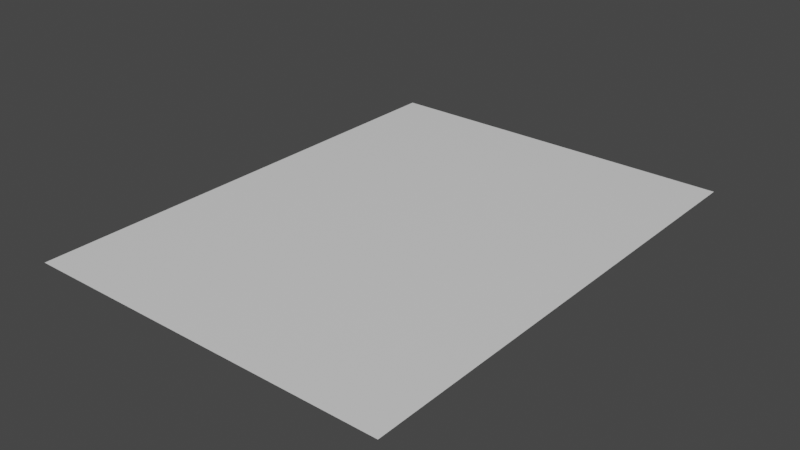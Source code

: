 # Source: foodpile_seaweed_01.blend  (saved by Blender 3.0.42; exported with 4.5.12 LTS)
import bpy
from mathutils import Matrix  # noqa: F401  (used for matrix-valued properties, if any)

bpy.ops.wm.read_factory_settings(use_empty=True)
scene = bpy.context.scene
scene.name = 'Scene'

# ---- collections
col_collection = bpy.data.collections.new('Collection'); scene.collection.children.link(col_collection)

# ---- materials (node trees are filled in below, after node groups)
mat_material_001 = bpy.data.materials.new('Material.001')
mat_material_001.alpha_threshold = 0.0
mat_material_001.use_transparent_shadow = False
mat_material_001.line_color = (0.0, 0.0, 0.0, 1.0)

# ---- material node trees
mat_material_001.use_nodes = True; mat_material_001.node_tree.nodes.clear()
_N = mat_material_001.node_tree.nodes; _L = mat_material_001.node_tree.links
n0 = _N.new('ShaderNodeOutputMaterial'); n0.name = 'Material Output'; n0.location = (300, 300)
n1 = _N.new('ShaderNodeBsdfPrincipled'); n1.name = 'Principled BSDF'; n1.location = (10, 300)
n1.distribution = 'GGX'
n1.subsurface_method = 'RANDOM_WALK_SKIN'
n1.inputs[2].default_value = 0.4
n1.inputs[3].default_value = 1.45
n1.inputs[27].default_value = (0.0, 0.0, 0.0, 1.0)
n1.inputs[28].default_value = 1.0
_L.new(n1.outputs[0], n0.inputs[0])
n0.is_active_output = True

# ---- world
world_world = bpy.data.worlds.new('World'); scene.world = world_world
world_world.use_nodes = True; world_world.node_tree.nodes.clear()
_N = world_world.node_tree.nodes; _L = world_world.node_tree.links
n0 = _N.new('ShaderNodeOutputWorld'); n0.name = 'World Output'; n0.location = (300, 300)
n1 = _N.new('ShaderNodeBackground'); n1.name = 'Background'; n1.location = (10, 300)
n1.inputs[0].default_value = (0.05088, 0.05088, 0.05088, 1.0)
_L.new(n1.outputs[0], n0.inputs[0])
n0.is_active_output = True
world_world.color = (0.05088, 0.05088, 0.05088)
world_world.use_sun_shadow = False
world_world.sun_shadow_jitter_overblur = 0.0

# ---- meshes
me_model_1 = bpy.data.meshes.new('Model-1')
me_model_1.from_pydata([(-0.1254, 0.03491, -4.327e-08), (-0.1254, -0.4685, -7.212e-08), (0.2556, -0.4685, -1.01e-07), (0.2556, 0.03491, -1.01e-07)], [], [(0, 1, 3), (1, 2, 3)])
me_model_1.polygons.foreach_set('use_smooth', [True] * 2)
_uv = me_model_1.uv_layers.new(name='UVMap')
_uv.uv.foreach_set('vector', [0.01027, 0.05094, 0.5586, 0.05094, 0.01027, 0.4566, 0.5586, 0.05094, 0.5586, 0.4566, 0.01027, 0.4566])
me_model_1.materials.append(mat_material_001)
me_model_1.use_remesh_fix_poles = True
me_model_1.use_remesh_preserve_attributes = False
me_model_1.update()

# ---- objects
ob_model_1 = bpy.data.objects.new('Model-1', me_model_1)

# ---- transforms, parenting, visibility, modifiers, constraints
ob_model_1.location = (0.0, 0.0, 0.0)

# ---- collection membership
col_collection.objects.link(ob_model_1)

# ---- scene / render settings (as saved in the file)
scene.frame_start = 1; scene.frame_end = 250; scene.frame_set(1)
scene.render.engine = 'BLENDER_EEVEE_NEXT'
scene.cycles.sampling_pattern = 'TABULATED_SOBOL'
scene.cycles.use_light_tree = False
scene.view_settings.view_transform = 'Filmic'
bpy.context.view_layer.update()

# ---- added for rendering (the .blend has no active camera and no usable light): camera, sun
cam_auto = bpy.data.cameras.new('AutoCamera')
cam_auto.lens = 50.0
cam_auto.sensor_width = 36.0
cam_auto.clip_end = 1000.0
ob_auto_camera = bpy.data.objects.new('AutoCamera', cam_auto)
scene.collection.objects.link(ob_auto_camera)
ob_auto_camera.location = (0.649162, -0.917638, 0.467243)
ob_auto_camera.rotation_euler = (1.09748, -7.21219e-08, 0.694738)
scene.camera = ob_auto_camera
light_auto_sun = bpy.data.lights.new('AutoSun', 'SUN')
light_auto_sun.energy = 3.0
light_auto_sun.angle = 0.0523599
ob_auto_sun = bpy.data.objects.new('AutoSun', light_auto_sun)
scene.collection.objects.link(ob_auto_sun)
ob_auto_sun.rotation_euler = (0.872665, 0.174533, 0.523599)
bpy.context.view_layer.update()
